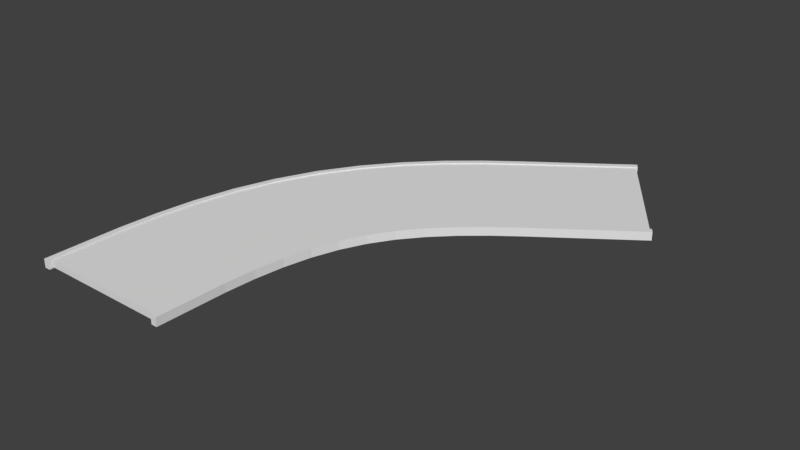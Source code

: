 # Source: road45.blend  (saved by Blender 2.79.0; exported with 4.5.12 LTS)
import bpy
from mathutils import Matrix  # noqa: F401  (used for matrix-valued properties, if any)

bpy.ops.wm.read_factory_settings(use_empty=True)
scene = bpy.context.scene
scene.name = 'Scene'

# ---- collections
col_collection_1 = bpy.data.collections.new('Collection 1'); scene.collection.children.link(col_collection_1)

# ---- world
world_world = bpy.data.worlds.new('World'); scene.world = world_world
world_world.color = (0.05088, 0.05088, 0.05088)
world_world.use_sun_shadow = False
world_world.sun_shadow_jitter_overblur = 0.0
world_world.cycles.sampling_method = 'MANUAL'

# ---- meshes
me_cube_001 = bpy.data.meshes.new('Cube.001')
me_cube_001.from_pydata([(21.47, -0.0002653, -0.002595), (-23.48, 0.0002939, -0.002595), (97.35, 1.439, -0.002595), (72.01, 1.865, -0.002595), (21.47, -0.0002653, 0.08641), (-23.48, 0.0002939, 0.08641), (97.35, 1.439, 0.08641), (72.01, 1.865, 0.08641), (86.63, 1.351, -0.002595), (76.42, 1.267, -0.002595), (66.78, 1.187, -0.002595), (58.47, 1.115, -0.002595), (50.81, 1.04, -0.002595), (43.97, 0.9619, -0.002595), (38.07, 0.8797, -0.002595), (33.22, 0.7924, -0.002595), (29.36, 0.699, -0.002595), (26.4, 0.5988, -0.002595), (24.25, 0.4916, -0.002595), (22.84, 0.3783, -0.002595), (22.06, 0.2601, -0.002595), (21.78, 0.1371, -0.002595), (-23.17, 0.1377, -0.002595), (-22.84, 0.2838, -0.002595), (-21.85, 0.4328, -0.002595), (-19.95, 0.5849, -0.002595), (-16.85, 0.7393, -0.002595), (-12.27, 0.8934, -0.002595), (-6.068, 1.043, -0.002595), (1.674, 1.182, -0.002595), (10.63, 1.308, -0.002595), (20.32, 1.419, -0.002595), (30.44, 1.518, -0.002595), (40.79, 1.608, -0.002595), (51.08, 1.692, -0.002595), (61.29, 1.777, -0.002595), (21.78, 0.1371, 0.08641), (22.06, 0.2601, 0.08641), (22.84, 0.3783, 0.08641), (24.25, 0.4916, 0.08641), (26.4, 0.5988, 0.08641), (29.36, 0.699, 0.08641), (33.22, 0.7924, 0.08641), (38.07, 0.8797, 0.08641), (43.97, 0.9619, 0.08641), (50.81, 1.04, 0.08641), (58.47, 1.115, 0.08641), (66.78, 1.187, 0.08641), (76.42, 1.267, 0.08641), (86.63, 1.351, 0.08641), (61.29, 1.777, 0.08641), (51.08, 1.692, 0.08641), (40.79, 1.608, 0.08641), (30.44, 1.518, 0.08641), (20.32, 1.419, 0.08641), (10.63, 1.308, 0.08641), (1.674, 1.182, 0.08641), (-6.068, 1.043, 0.08641), (-12.27, 0.8934, 0.08641), (-16.85, 0.7393, 0.08641), (-19.95, 0.5849, 0.08641), (-21.85, 0.4328, 0.08641), (-22.84, 0.2838, 0.08641), (-23.17, 0.1377, 0.08641), (-23.61, -0.01234, -0.02651), (-25.6, -0.01231, -0.02651), (72.36, 1.87, -0.02651), (71.23, 1.889, -0.02651), (-23.61, -0.01234, 0.103), (-25.6, -0.01231, 0.103), (72.36, 1.87, 0.103), (71.23, 1.889, 0.103), (62.05, 1.785, -0.02651), (51.75, 1.7, -0.02651), (41.38, 1.614, -0.02651), (30.93, 1.524, -0.02651), (20.71, 1.425, -0.02651), (10.9, 1.313, -0.02651), (1.836, 1.187, -0.02651), (-6.014, 1.046, -0.02651), (-12.3, 0.8957, -0.02651), (-16.94, 0.7402, -0.02651), (-20.07, 0.5844, -0.02651), (-21.98, 0.4309, -0.02651), (-22.96, 0.2806, -0.02651), (-23.29, 0.1333, -0.02651), (-25.27, 0.1333, -0.02651), (-24.94, 0.2817, -0.02651), (-23.96, 0.4333, -0.02651), (-22.03, 0.5885, -0.02651), (-18.85, 0.7464, -0.02651), (-14.14, 0.9043, -0.02651), (-7.75, 1.058, -0.02651), (0.2287, 1.2, -0.02651), (9.433, 1.328, -0.02651), (19.37, 1.442, -0.02651), (29.7, 1.542, -0.02651), (40.24, 1.633, -0.02651), (50.63, 1.718, -0.02651), (60.93, 1.803, -0.02651), (-23.29, 0.1333, 0.103), (-22.96, 0.2806, 0.103), (-21.98, 0.4309, 0.103), (-20.07, 0.5844, 0.103), (-16.94, 0.7402, 0.103), (-12.3, 0.8957, 0.103), (-6.014, 1.046, 0.103), (1.836, 1.187, 0.103), (10.9, 1.313, 0.103), (20.71, 1.425, 0.103), (30.93, 1.524, 0.103), (41.38, 1.614, 0.103), (51.75, 1.7, 0.103), (62.05, 1.785, 0.103), (60.93, 1.803, 0.103), (50.63, 1.718, 0.103), (40.24, 1.633, 0.103), (29.7, 1.542, 0.103), (19.37, 1.442, 0.103), (9.433, 1.328, 0.103), (0.2287, 1.2, 0.103), (-7.75, 1.058, 0.103), (-14.14, 0.9043, 0.103), (-18.85, 0.7464, 0.103), (-22.03, 0.5885, 0.103), (-23.96, 0.4333, 0.103), (-24.94, 0.2817, 0.103), (-25.27, 0.1333, 0.103), (23.53, -0.01292, -0.02651), (21.54, -0.0129, -0.02651), (98.93, 1.423, -0.02651), (97.81, 1.442, -0.02651), (23.53, -0.01292, 0.103), (21.54, -0.0129, 0.103), (98.93, 1.423, 0.103), (97.81, 1.442, 0.103), (88.63, 1.338, -0.02651), (78.33, 1.253, -0.02651), (68.52, 1.172, -0.02651), (60.2, 1.1, -0.02651), (52.56, 1.026, -0.02651), (45.76, 0.9488, -0.02651), (39.92, 0.868, -0.02651), (35.14, 0.7826, -0.02651), (31.34, 0.6911, -0.02651), (28.42, 0.5926, -0.02651), (26.3, 0.4867, -0.02651), (24.9, 0.3742, -0.02651), (24.14, 0.2564, -0.02651), (23.86, 0.1327, -0.02651), (21.87, 0.1327, -0.02651), (22.15, 0.2574, -0.02651), (22.92, 0.3766, -0.02651), (24.34, 0.4909, -0.02651), (26.5, 0.5989, -0.02651), (29.5, 0.6998, -0.02651), (33.4, 0.7937, -0.02651), (38.31, 0.8815, -0.02651), (44.29, 0.9642, -0.02651), (51.22, 1.043, -0.02651), (58.97, 1.118, -0.02651), (67.38, 1.19, -0.02651), (77.21, 1.272, -0.02651), (87.51, 1.357, -0.02651), (23.86, 0.1327, 0.103), (24.14, 0.2564, 0.103), (24.9, 0.3742, 0.103), (26.3, 0.4867, 0.103), (28.42, 0.5926, 0.103), (31.34, 0.6911, 0.103), (35.14, 0.7826, 0.103), (39.92, 0.868, 0.103), (45.76, 0.9488, 0.103), (52.56, 1.026, 0.103), (60.2, 1.1, 0.103), (68.52, 1.172, 0.103), (78.33, 1.253, 0.103), (88.63, 1.338, 0.103), (87.51, 1.357, 0.103), (77.21, 1.272, 0.103), (67.38, 1.19, 0.103), (58.97, 1.118, 0.103), (51.22, 1.043, 0.103), (44.29, 0.9642, 0.103), (38.31, 0.8815, 0.103), (33.4, 0.7937, 0.103), (29.5, 0.6998, 0.103), (26.5, 0.5989, 0.103), (24.34, 0.4909, 0.103), (22.92, 0.3766, 0.103), (22.15, 0.2574, 0.103), (21.87, 0.1327, 0.103)], [], [(8, 35, 3, 2), (2, 3, 7, 6), (36, 63, 5, 4), (4, 5, 1, 0), (21, 36, 4, 0), (63, 22, 1, 5), (7, 3, 35, 50), (50, 35, 34, 51), (51, 34, 33, 52), (52, 33, 32, 53), (53, 32, 31, 54), (54, 31, 30, 55), (55, 30, 29, 56), (56, 29, 28, 57), (57, 28, 27, 58), (58, 27, 26, 59), (59, 26, 25, 60), (60, 25, 24, 61), (61, 24, 23, 62), (62, 23, 22, 63), (2, 6, 49, 8), (8, 49, 48, 9), (9, 48, 47, 10), (10, 47, 46, 11), (11, 46, 45, 12), (12, 45, 44, 13), (13, 44, 43, 14), (14, 43, 42, 15), (15, 42, 41, 16), (16, 41, 40, 17), (17, 40, 39, 18), (18, 39, 38, 19), (19, 38, 37, 20), (20, 37, 36, 21), (6, 7, 50, 49), (49, 50, 51, 48), (48, 51, 52, 47), (47, 52, 53, 46), (46, 53, 54, 45), (45, 54, 55, 44), (44, 55, 56, 43), (43, 56, 57, 42), (42, 57, 58, 41), (41, 58, 59, 40), (40, 59, 60, 39), (39, 60, 61, 38), (38, 61, 62, 37), (37, 62, 63, 36), (0, 1, 22, 21), (21, 22, 23, 20), (20, 23, 24, 19), (19, 24, 25, 18), (18, 25, 26, 17), (17, 26, 27, 16), (16, 27, 28, 15), (15, 28, 29, 14), (14, 29, 30, 13), (13, 30, 31, 12), (12, 31, 32, 11), (11, 32, 33, 10), (10, 33, 34, 9), (9, 34, 35, 8), (72, 99, 67, 66), (66, 67, 71, 70), (100, 127, 69, 68), (68, 69, 65, 64), (85, 100, 68, 64), (127, 86, 65, 69), (71, 67, 99, 114), (114, 99, 98, 115), (115, 98, 97, 116), (116, 97, 96, 117), (117, 96, 95, 118), (118, 95, 94, 119), (119, 94, 93, 120), (120, 93, 92, 121), (121, 92, 91, 122), (122, 91, 90, 123), (123, 90, 89, 124), (124, 89, 88, 125), (125, 88, 87, 126), (126, 87, 86, 127), (66, 70, 113, 72), (72, 113, 112, 73), (73, 112, 111, 74), (74, 111, 110, 75), (75, 110, 109, 76), (76, 109, 108, 77), (77, 108, 107, 78), (78, 107, 106, 79), (79, 106, 105, 80), (80, 105, 104, 81), (81, 104, 103, 82), (82, 103, 102, 83), (83, 102, 101, 84), (84, 101, 100, 85), (70, 71, 114, 113), (113, 114, 115, 112), (112, 115, 116, 111), (111, 116, 117, 110), (110, 117, 118, 109), (109, 118, 119, 108), (108, 119, 120, 107), (107, 120, 121, 106), (106, 121, 122, 105), (105, 122, 123, 104), (104, 123, 124, 103), (103, 124, 125, 102), (102, 125, 126, 101), (101, 126, 127, 100), (64, 65, 86, 85), (85, 86, 87, 84), (84, 87, 88, 83), (83, 88, 89, 82), (82, 89, 90, 81), (81, 90, 91, 80), (80, 91, 92, 79), (79, 92, 93, 78), (78, 93, 94, 77), (77, 94, 95, 76), (76, 95, 96, 75), (75, 96, 97, 74), (74, 97, 98, 73), (73, 98, 99, 72), (136, 163, 131, 130), (130, 131, 135, 134), (164, 191, 133, 132), (132, 133, 129, 128), (149, 164, 132, 128), (191, 150, 129, 133), (135, 131, 163, 178), (178, 163, 162, 179), (179, 162, 161, 180), (180, 161, 160, 181), (181, 160, 159, 182), (182, 159, 158, 183), (183, 158, 157, 184), (184, 157, 156, 185), (185, 156, 155, 186), (186, 155, 154, 187), (187, 154, 153, 188), (188, 153, 152, 189), (189, 152, 151, 190), (190, 151, 150, 191), (130, 134, 177, 136), (136, 177, 176, 137), (137, 176, 175, 138), (138, 175, 174, 139), (139, 174, 173, 140), (140, 173, 172, 141), (141, 172, 171, 142), (142, 171, 170, 143), (143, 170, 169, 144), (144, 169, 168, 145), (145, 168, 167, 146), (146, 167, 166, 147), (147, 166, 165, 148), (148, 165, 164, 149), (134, 135, 178, 177), (177, 178, 179, 176), (176, 179, 180, 175), (175, 180, 181, 174), (174, 181, 182, 173), (173, 182, 183, 172), (172, 183, 184, 171), (171, 184, 185, 170), (170, 185, 186, 169), (169, 186, 187, 168), (168, 187, 188, 167), (167, 188, 189, 166), (166, 189, 190, 165), (165, 190, 191, 164), (128, 129, 150, 149), (149, 150, 151, 148), (148, 151, 152, 147), (147, 152, 153, 146), (146, 153, 154, 145), (145, 154, 155, 144), (144, 155, 156, 143), (143, 156, 157, 142), (142, 157, 158, 141), (141, 158, 159, 140), (140, 159, 160, 139), (139, 160, 161, 138), (138, 161, 162, 137), (137, 162, 163, 136)])
me_cube_001.use_remesh_preserve_volume = False
me_cube_001.use_remesh_preserve_attributes = False
me_cube_001.use_mirror_vertex_groups = False
me_cube_001.update()

# ---- objects
ob_cube = bpy.data.objects.new('Cube', me_cube_001)

# ---- transforms, parenting, visibility, modifiers, constraints
ob_cube.location = (4.178, -5.915, 2.165)
ob_cube.scale = (0.1062, 9.259, 2.387)
ob_cube.lineart.crease_threshold = 0.0

# ---- collection membership
col_collection_1.objects.link(ob_cube)

# ---- scene / render settings (as saved in the file)
scene.frame_start = 1; scene.frame_end = 250; scene.frame_set(1)
scene.render.engine = 'BLENDER_EEVEE_NEXT'
scene.render.resolution_percentage = 50
scene.render.dither_intensity = 0.0
scene.cycles.use_denoising = False
scene.cycles.samples = 128
scene.cycles.sampling_pattern = 'TABULATED_SOBOL'
scene.cycles.use_adaptive_sampling = False
scene.cycles.use_light_tree = False
scene.cycles.blur_glossy = 0.0
scene.cycles.sample_clamp_indirect = 0.0
scene.view_settings.view_transform = 'Standard'
bpy.context.view_layer.update()

# ---- added for rendering (the .blend has no active camera and no usable light): camera, sun
cam_auto = bpy.data.cameras.new('AutoCamera')
cam_auto.lens = 50.0
cam_auto.sensor_width = 36.0
cam_auto.clip_end = 1000.0
ob_auto_camera = bpy.data.objects.new('AutoCamera', cam_auto)
scene.collection.objects.link(ob_auto_camera)
ob_auto_camera.location = (28.4512, -21.6855, 18.5587)
ob_auto_camera.rotation_euler = (1.09748, -7.21219e-08, 0.694738)
scene.camera = ob_auto_camera
light_auto_sun = bpy.data.lights.new('AutoSun', 'SUN')
light_auto_sun.energy = 3.0
light_auto_sun.angle = 0.0523599
ob_auto_sun = bpy.data.objects.new('AutoSun', light_auto_sun)
scene.collection.objects.link(ob_auto_sun)
ob_auto_sun.rotation_euler = (0.872665, 0.174533, 0.523599)
bpy.context.view_layer.update()

